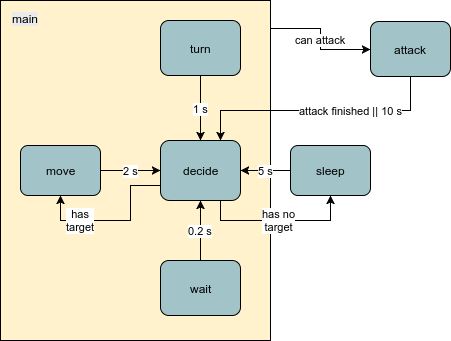

The diagram above was exported from draw.io. Its source (the exported page's mxGraphModel, read from the mxfile embedded in the PNG):
<mxGraphModel dx="1624" dy="809" grid="1" gridSize="10" guides="1" tooltips="1" connect="1" arrows="1" fold="1" page="1" pageScale="1" pageWidth="850" pageHeight="1100" background="#ffffff" math="0" shadow="0">
  <root>
    <mxCell id="0" />
    <mxCell id="1" parent="0" />
    <mxCell id="4" value="can attack" style="edgeStyle=orthogonalEdgeStyle;rounded=0;html=1;entryX=0;entryY=0.5;jettySize=auto;orthogonalLoop=1;" edge="1" parent="1" target="2">
      <mxGeometry relative="1" as="geometry">
        <mxPoint x="480" y="98" as="sourcePoint" />
        <Array as="points">
          <mxPoint x="530" y="98" />
          <mxPoint x="530" y="119" />
        </Array>
      </mxGeometry>
    </mxCell>
    <mxCell id="379c35eb0c1f094d-7" value="" style="fillColor=#FFF2CC;html=1;" parent="1" vertex="1">
      <mxGeometry x="210" y="70" width="270" height="340" as="geometry" />
    </mxCell>
    <mxCell id="379c35eb0c1f094d-15" value="has&lt;div&gt;target&lt;/div&gt;" style="edgeStyle=orthogonalEdgeStyle;rounded=0;html=1;exitX=0;exitY=0.75;entryX=0.5;entryY=1;jettySize=auto;orthogonalLoop=1;" parent="1" source="379c35eb0c1f094d-2" target="379c35eb0c1f094d-5" edge="1">
      <mxGeometry x="0.4375" relative="1" as="geometry">
        <mxPoint as="offset" />
      </mxGeometry>
    </mxCell>
    <mxCell id="6" value="has no&lt;div&gt;target&lt;/div&gt;" style="edgeStyle=orthogonalEdgeStyle;rounded=0;html=1;exitX=0.75;exitY=1;entryX=0.5;entryY=1;jettySize=auto;orthogonalLoop=1;" edge="1" parent="1" source="379c35eb0c1f094d-2" target="379c35eb0c1f094d-6">
      <mxGeometry relative="1" as="geometry" />
    </mxCell>
    <mxCell id="379c35eb0c1f094d-2" value="decide" style="rounded=1;fillColor=#A2C4C9;html=1;" parent="1" vertex="1">
      <mxGeometry x="370" y="210" width="80" height="60" as="geometry" />
    </mxCell>
    <mxCell id="379c35eb0c1f094d-8" value="0.2 s" style="edgeStyle=orthogonalEdgeStyle;rounded=0;html=1;jettySize=auto;orthogonalLoop=1;" parent="1" source="379c35eb0c1f094d-3" target="379c35eb0c1f094d-2" edge="1">
      <mxGeometry relative="1" as="geometry" />
    </mxCell>
    <mxCell id="379c35eb0c1f094d-3" value="wait" style="rounded=1;fillColor=#A2C4C9;html=1;" parent="1" vertex="1">
      <mxGeometry x="370" y="330" width="80" height="55" as="geometry" />
    </mxCell>
    <mxCell id="379c35eb0c1f094d-11" value="1 s" style="edgeStyle=orthogonalEdgeStyle;rounded=0;html=1;jettySize=auto;orthogonalLoop=1;" parent="1" source="379c35eb0c1f094d-4" target="379c35eb0c1f094d-2" edge="1">
      <mxGeometry relative="1" as="geometry" />
    </mxCell>
    <mxCell id="379c35eb0c1f094d-4" value="turn" style="rounded=1;fillColor=#A2C4C9;html=1;" parent="1" vertex="1">
      <mxGeometry x="370" y="90" width="80" height="55" as="geometry" />
    </mxCell>
    <mxCell id="379c35eb0c1f094d-9" value="2 s" style="edgeStyle=orthogonalEdgeStyle;rounded=0;html=1;jettySize=auto;orthogonalLoop=1;" parent="1" source="379c35eb0c1f094d-5" target="379c35eb0c1f094d-2" edge="1">
      <mxGeometry relative="1" as="geometry" />
    </mxCell>
    <mxCell id="379c35eb0c1f094d-5" value="move" style="rounded=1;fillColor=#A2C4C9;html=1;" parent="1" vertex="1">
      <mxGeometry x="230" y="215" width="80" height="50" as="geometry" />
    </mxCell>
    <mxCell id="379c35eb0c1f094d-10" value="5 s" style="edgeStyle=orthogonalEdgeStyle;rounded=0;html=1;jettySize=auto;orthogonalLoop=1;" parent="1" source="379c35eb0c1f094d-6" target="379c35eb0c1f094d-2" edge="1">
      <mxGeometry relative="1" as="geometry" />
    </mxCell>
    <mxCell id="379c35eb0c1f094d-6" value="sleep" style="rounded=1;fillColor=#A2C4C9;html=1;" parent="1" vertex="1">
      <mxGeometry x="500" y="215" width="80" height="50" as="geometry" />
    </mxCell>
    <mxCell id="379c35eb0c1f094d-12" value="&lt;span style=&quot;color: rgb(0, 0, 0); font-family: Helvetica; font-size: 12px; font-style: normal; font-variant-ligatures: normal; font-variant-caps: normal; font-weight: normal; letter-spacing: normal; orphans: 2; text-align: center; text-indent: 0px; text-transform: none; white-space: nowrap; widows: 2; word-spacing: 0px; -webkit-text-stroke-width: 0px; background-color: rgb(235, 235, 235); display: inline !important; float: none;&quot;&gt;main&lt;/span&gt;" style="text;html=1;fillColor=none;" parent="1" vertex="1">
      <mxGeometry x="220" y="75" width="50" height="30" as="geometry" />
    </mxCell>
    <mxCell id="5" value="attack finished || 10 s" style="edgeStyle=orthogonalEdgeStyle;rounded=0;html=1;entryX=0.75;entryY=0;jettySize=auto;orthogonalLoop=1;" edge="1" parent="1" source="2" target="379c35eb0c1f094d-2">
      <mxGeometry x="-0.2598" relative="1" as="geometry">
        <Array as="points">
          <mxPoint x="620" y="180" />
          <mxPoint x="430" y="180" />
        </Array>
        <mxPoint as="offset" />
      </mxGeometry>
    </mxCell>
    <mxCell id="2" value="attack" style="rounded=1;fillColor=#A2C4C9;html=1;" vertex="1" parent="1">
      <mxGeometry x="580" y="91" width="80" height="55" as="geometry" />
    </mxCell>
  </root>
</mxGraphModel>